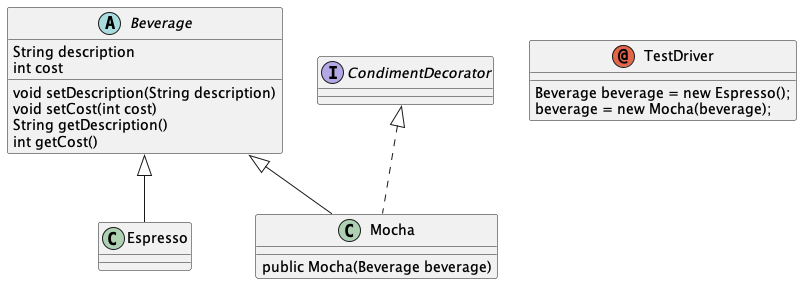

The diagram above was rendered by PlantUML. Its source (embedded in the PNG):
@startuml uml

abstract class Beverage {
    String description
    int cost

    void setDescription(String description)
    void setCost(int cost)
    String getDescription()
    int getCost()
}

        class Espresso extends Beverage{
        }

        interface CondimentDecorator {
        }
        class Mocha extends Beverage implements CondimentDecorator {
            public Mocha(Beverage beverage) 
        }

annotation TestDriver {
    Beverage beverage = new Espresso();
    beverage = new Mocha(beverage);
}

@enduml